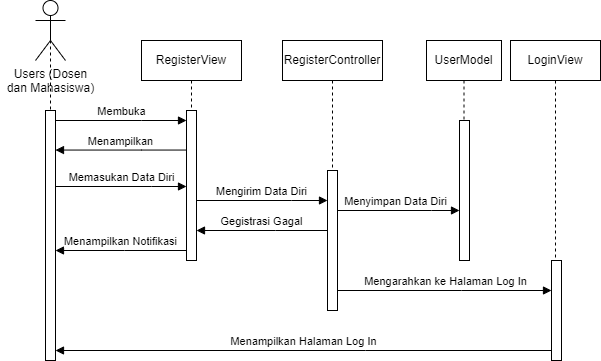

The diagram above was exported from draw.io. Its source (the exported page's mxGraphModel, read from the mxfile embedded in the PNG):
<mxGraphModel dx="1868" dy="-682" grid="1" gridSize="10" guides="1" tooltips="1" connect="1" arrows="1" fold="1" page="1" pageScale="1" pageWidth="850" pageHeight="1100" math="0" shadow="0">
  <root>
    <mxCell id="0" />
    <mxCell id="1" parent="0" />
    <mxCell id="D6V8cWh_HDPiXtcPG1f6-1" value="RegisterView" style="shape=umlLifeline;perimeter=lifelinePerimeter;whiteSpace=wrap;html=1;container=0;dropTarget=0;collapsible=0;recursiveResize=0;outlineConnect=0;portConstraint=eastwest;newEdgeStyle={&quot;edgeStyle&quot;:&quot;elbowEdgeStyle&quot;,&quot;elbow&quot;:&quot;vertical&quot;,&quot;curved&quot;:0,&quot;rounded&quot;:0};shadow=0;" parent="1" vertex="1">
      <mxGeometry x="56" y="1410" width="100" height="220" as="geometry" />
    </mxCell>
    <mxCell id="D6V8cWh_HDPiXtcPG1f6-2" value="" style="html=1;points=[];perimeter=orthogonalPerimeter;outlineConnect=0;targetShapes=umlLifeline;portConstraint=eastwest;newEdgeStyle={&quot;edgeStyle&quot;:&quot;elbowEdgeStyle&quot;,&quot;elbow&quot;:&quot;vertical&quot;,&quot;curved&quot;:0,&quot;rounded&quot;:0};" parent="D6V8cWh_HDPiXtcPG1f6-1" vertex="1">
      <mxGeometry x="45" y="70" width="10" height="150" as="geometry" />
    </mxCell>
    <mxCell id="D6V8cWh_HDPiXtcPG1f6-3" value="RegisterController" style="shape=umlLifeline;perimeter=lifelinePerimeter;whiteSpace=wrap;html=1;container=0;dropTarget=0;collapsible=0;recursiveResize=0;outlineConnect=0;portConstraint=eastwest;newEdgeStyle={&quot;edgeStyle&quot;:&quot;elbowEdgeStyle&quot;,&quot;elbow&quot;:&quot;vertical&quot;,&quot;curved&quot;:0,&quot;rounded&quot;:0};" parent="1" vertex="1">
      <mxGeometry x="197" y="1410" width="100" height="270" as="geometry" />
    </mxCell>
    <mxCell id="D6V8cWh_HDPiXtcPG1f6-4" value="" style="html=1;points=[];perimeter=orthogonalPerimeter;outlineConnect=0;targetShapes=umlLifeline;portConstraint=eastwest;newEdgeStyle={&quot;edgeStyle&quot;:&quot;elbowEdgeStyle&quot;,&quot;elbow&quot;:&quot;vertical&quot;,&quot;curved&quot;:0,&quot;rounded&quot;:0};" parent="D6V8cWh_HDPiXtcPG1f6-3" vertex="1">
      <mxGeometry x="45" y="130" width="10" height="140" as="geometry" />
    </mxCell>
    <mxCell id="D6V8cWh_HDPiXtcPG1f6-5" value="Mengirim Data Diri" style="html=1;verticalAlign=bottom;endArrow=block;edgeStyle=elbowEdgeStyle;elbow=vertical;curved=0;rounded=0;" parent="1" source="D6V8cWh_HDPiXtcPG1f6-2" target="D6V8cWh_HDPiXtcPG1f6-4" edge="1">
      <mxGeometry x="0.0026" relative="1" as="geometry">
        <mxPoint x="211" y="1500" as="sourcePoint" />
        <Array as="points">
          <mxPoint x="206" y="1570" />
        </Array>
        <mxPoint as="offset" />
      </mxGeometry>
    </mxCell>
    <mxCell id="D6V8cWh_HDPiXtcPG1f6-6" value="" style="shape=umlLifeline;perimeter=lifelinePerimeter;whiteSpace=wrap;html=1;container=0;dropTarget=0;collapsible=0;recursiveResize=0;outlineConnect=0;portConstraint=eastwest;newEdgeStyle={&quot;edgeStyle&quot;:&quot;elbowEdgeStyle&quot;,&quot;elbow&quot;:&quot;vertical&quot;,&quot;curved&quot;:0,&quot;rounded&quot;:0};shadow=0;size=0;" parent="1" vertex="1">
      <mxGeometry x="-85" y="1410" width="100" height="320" as="geometry" />
    </mxCell>
    <mxCell id="D6V8cWh_HDPiXtcPG1f6-7" value="" style="html=1;points=[];perimeter=orthogonalPerimeter;outlineConnect=0;targetShapes=umlLifeline;portConstraint=eastwest;newEdgeStyle={&quot;edgeStyle&quot;:&quot;elbowEdgeStyle&quot;,&quot;elbow&quot;:&quot;vertical&quot;,&quot;curved&quot;:0,&quot;rounded&quot;:0};" parent="D6V8cWh_HDPiXtcPG1f6-6" vertex="1">
      <mxGeometry x="45" y="70" width="10" height="250" as="geometry" />
    </mxCell>
    <mxCell id="D6V8cWh_HDPiXtcPG1f6-8" value="Users (Dosen&lt;div&gt;dan Mahasiswa)&lt;/div&gt;" style="shape=umlActor;verticalLabelPosition=bottom;verticalAlign=top;html=1;outlineConnect=0;" parent="1" vertex="1">
      <mxGeometry x="-50" y="1370" width="30" height="60" as="geometry" />
    </mxCell>
    <mxCell id="D6V8cWh_HDPiXtcPG1f6-9" value="Membuka" style="html=1;verticalAlign=bottom;endArrow=block;edgeStyle=elbowEdgeStyle;elbow=vertical;curved=0;rounded=0;" parent="1" source="D6V8cWh_HDPiXtcPG1f6-7" target="D6V8cWh_HDPiXtcPG1f6-2" edge="1">
      <mxGeometry x="0.0076" relative="1" as="geometry">
        <mxPoint x="121" y="1500" as="sourcePoint" />
        <Array as="points">
          <mxPoint x="56" y="1490" />
        </Array>
        <mxPoint x="96" y="1575" as="targetPoint" />
        <mxPoint as="offset" />
      </mxGeometry>
    </mxCell>
    <mxCell id="D6V8cWh_HDPiXtcPG1f6-10" value="Memasukan Data Diri" style="html=1;verticalAlign=bottom;endArrow=block;edgeStyle=elbowEdgeStyle;elbow=horizontal;curved=0;rounded=0;" parent="1" edge="1">
      <mxGeometry x="0.0076" relative="1" as="geometry">
        <mxPoint x="-30" y="1556" as="sourcePoint" />
        <Array as="points">
          <mxPoint x="66" y="1556" />
        </Array>
        <mxPoint x="101.00000000000023" y="1556" as="targetPoint" />
        <mxPoint as="offset" />
      </mxGeometry>
    </mxCell>
    <mxCell id="D6V8cWh_HDPiXtcPG1f6-11" value="UserModel" style="shape=umlLifeline;perimeter=lifelinePerimeter;whiteSpace=wrap;html=1;container=0;dropTarget=0;collapsible=0;recursiveResize=0;outlineConnect=0;portConstraint=eastwest;newEdgeStyle={&quot;edgeStyle&quot;:&quot;elbowEdgeStyle&quot;,&quot;elbow&quot;:&quot;vertical&quot;,&quot;curved&quot;:0,&quot;rounded&quot;:0};" parent="1" vertex="1">
      <mxGeometry x="341" y="1410" width="75" height="220" as="geometry" />
    </mxCell>
    <mxCell id="D6V8cWh_HDPiXtcPG1f6-12" value="" style="html=1;points=[];perimeter=orthogonalPerimeter;outlineConnect=0;targetShapes=umlLifeline;portConstraint=eastwest;newEdgeStyle={&quot;edgeStyle&quot;:&quot;elbowEdgeStyle&quot;,&quot;elbow&quot;:&quot;vertical&quot;,&quot;curved&quot;:0,&quot;rounded&quot;:0};" parent="D6V8cWh_HDPiXtcPG1f6-11" vertex="1">
      <mxGeometry x="33" y="80" width="10" height="140" as="geometry" />
    </mxCell>
    <mxCell id="D6V8cWh_HDPiXtcPG1f6-13" value="Menyimpan Data Diri" style="html=1;verticalAlign=bottom;endArrow=block;edgeStyle=elbowEdgeStyle;elbow=vertical;curved=0;rounded=0;" parent="1" source="D6V8cWh_HDPiXtcPG1f6-4" target="D6V8cWh_HDPiXtcPG1f6-12" edge="1">
      <mxGeometry x="-0.0492" relative="1" as="geometry">
        <mxPoint x="256" y="1590" as="sourcePoint" />
        <Array as="points">
          <mxPoint x="346" y="1580" />
        </Array>
        <mxPoint x="386" y="1580" as="targetPoint" />
        <mxPoint as="offset" />
      </mxGeometry>
    </mxCell>
    <mxCell id="D6V8cWh_HDPiXtcPG1f6-14" value="LoginView" style="shape=umlLifeline;perimeter=lifelinePerimeter;whiteSpace=wrap;html=1;container=0;dropTarget=0;collapsible=0;recursiveResize=0;outlineConnect=0;portConstraint=eastwest;newEdgeStyle={&quot;edgeStyle&quot;:&quot;elbowEdgeStyle&quot;,&quot;elbow&quot;:&quot;vertical&quot;,&quot;curved&quot;:0,&quot;rounded&quot;:0};" parent="1" vertex="1">
      <mxGeometry x="425" y="1410" width="90" height="320" as="geometry" />
    </mxCell>
    <mxCell id="D6V8cWh_HDPiXtcPG1f6-15" value="" style="html=1;points=[];perimeter=orthogonalPerimeter;outlineConnect=0;targetShapes=umlLifeline;portConstraint=eastwest;newEdgeStyle={&quot;edgeStyle&quot;:&quot;elbowEdgeStyle&quot;,&quot;elbow&quot;:&quot;vertical&quot;,&quot;curved&quot;:0,&quot;rounded&quot;:0};" parent="D6V8cWh_HDPiXtcPG1f6-14" vertex="1">
      <mxGeometry x="41" y="220" width="10" height="100" as="geometry" />
    </mxCell>
    <mxCell id="D6V8cWh_HDPiXtcPG1f6-16" value="Mengarahkan ke Halaman Log In" style="html=1;verticalAlign=bottom;endArrow=block;edgeStyle=elbowEdgeStyle;elbow=vertical;curved=0;rounded=0;" parent="1" source="D6V8cWh_HDPiXtcPG1f6-4" target="D6V8cWh_HDPiXtcPG1f6-15" edge="1">
      <mxGeometry x="0.0073" relative="1" as="geometry">
        <mxPoint x="276" y="1650" as="sourcePoint" />
        <Array as="points">
          <mxPoint x="376" y="1660" />
        </Array>
        <mxPoint x="496" y="1660" as="targetPoint" />
        <mxPoint as="offset" />
      </mxGeometry>
    </mxCell>
    <mxCell id="D6V8cWh_HDPiXtcPG1f6-17" value="Menampilkan Halaman Log In" style="html=1;verticalAlign=bottom;endArrow=block;edgeStyle=elbowEdgeStyle;elbow=vertical;curved=0;rounded=0;" parent="1" source="D6V8cWh_HDPiXtcPG1f6-15" target="D6V8cWh_HDPiXtcPG1f6-7" edge="1">
      <mxGeometry relative="1" as="geometry">
        <mxPoint x="390" y="1720" as="sourcePoint" />
        <Array as="points">
          <mxPoint x="280" y="1720" />
        </Array>
        <mxPoint x="181" y="1720" as="targetPoint" />
        <mxPoint as="offset" />
      </mxGeometry>
    </mxCell>
    <mxCell id="ikSKjplr-_Tyiwpe01o6-13" value="Menampilkan" style="html=1;verticalAlign=bottom;endArrow=block;edgeStyle=elbowEdgeStyle;elbow=vertical;curved=0;rounded=0;" edge="1" parent="1" source="D6V8cWh_HDPiXtcPG1f6-2" target="D6V8cWh_HDPiXtcPG1f6-7">
      <mxGeometry x="0.0076" relative="1" as="geometry">
        <mxPoint x="-30" y="1519.55" as="sourcePoint" />
        <Array as="points">
          <mxPoint x="56" y="1519.55" />
        </Array>
        <mxPoint x="101" y="1519.55" as="targetPoint" />
        <mxPoint as="offset" />
      </mxGeometry>
    </mxCell>
    <mxCell id="0-UKa4sEJyGn88Qx-o0v-1" value="Gegistrasi Gagal" style="html=1;verticalAlign=bottom;endArrow=block;edgeStyle=elbowEdgeStyle;elbow=vertical;curved=0;rounded=0;" edge="1" parent="1" source="D6V8cWh_HDPiXtcPG1f6-4" target="D6V8cWh_HDPiXtcPG1f6-2">
      <mxGeometry x="0.0076" relative="1" as="geometry">
        <mxPoint x="241" y="1610.45" as="sourcePoint" />
        <Array as="points">
          <mxPoint x="190" y="1600" />
        </Array>
        <mxPoint x="110" y="1610.45" as="targetPoint" />
        <mxPoint as="offset" />
      </mxGeometry>
    </mxCell>
    <mxCell id="0-UKa4sEJyGn88Qx-o0v-2" value="Menampilkan Notifikasi" style="html=1;verticalAlign=bottom;endArrow=block;edgeStyle=elbowEdgeStyle;elbow=vertical;curved=0;rounded=0;" edge="1" parent="1" source="D6V8cWh_HDPiXtcPG1f6-2" target="D6V8cWh_HDPiXtcPG1f6-7">
      <mxGeometry x="0.0076" relative="1" as="geometry">
        <mxPoint x="91" y="1620" as="sourcePoint" />
        <Array as="points">
          <mxPoint x="39" y="1620" />
        </Array>
        <mxPoint x="-40" y="1620" as="targetPoint" />
        <mxPoint as="offset" />
      </mxGeometry>
    </mxCell>
  </root>
</mxGraphModel>